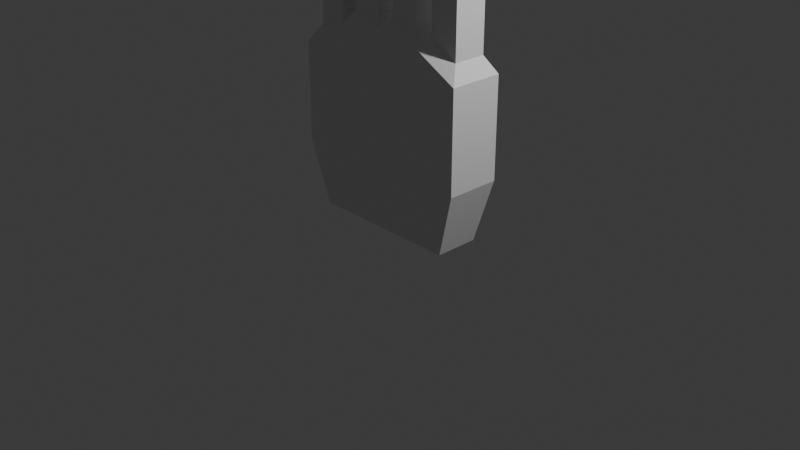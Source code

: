 # Source: hand.blend  (saved by Blender 4.0.36; exported with 4.5.12 LTS)
import bpy
from mathutils import Matrix  # noqa: F401  (used for matrix-valued properties, if any)

bpy.ops.wm.read_factory_settings(use_empty=True)
scene = bpy.context.scene
scene.name = 'Scene'

# ---- collections
col_collection = bpy.data.collections.new('Collection'); scene.collection.children.link(col_collection)

# ---- materials (node trees are filled in below, after node groups)
mat_material = bpy.data.materials.new('Material')
mat_material.alpha_threshold = 0.0
mat_material.use_transparent_shadow = False
mat_material.roughness = 0.5
mat_material.line_color = (0.0, 0.0, 0.0, 1.0)

# ---- material node trees
mat_material.use_nodes = True; mat_material.node_tree.nodes.clear()
_N = mat_material.node_tree.nodes; _L = mat_material.node_tree.links
n0 = _N.new('ShaderNodeOutputMaterial'); n0.name = 'Material Output'; n0.location = (300, 300)
n1 = _N.new('ShaderNodeBsdfPrincipled'); n1.name = 'Principled BSDF'; n1.location = (10, 300)
n1.inputs[3].default_value = 1.45
_L.new(n1.outputs[0], n0.inputs[0])
n0.is_active_output = True

# ---- world
world_world = bpy.data.worlds.new('World'); scene.world = world_world
world_world.use_nodes = True; world_world.node_tree.nodes.clear()
_N = world_world.node_tree.nodes; _L = world_world.node_tree.links
n0 = _N.new('ShaderNodeOutputWorld'); n0.name = 'World Output'; n0.location = (300, 300)
n1 = _N.new('ShaderNodeBackground'); n1.name = 'Background'; n1.location = (10, 300)
n1.inputs[0].default_value = (0.05088, 0.05088, 0.05088, 1.0)
_L.new(n1.outputs[0], n0.inputs[0])
n0.is_active_output = True
world_world.color = (0.05088, 0.05088, 0.05088)
world_world.use_sun_shadow = False
world_world.sun_shadow_jitter_overblur = 0.0

# ---- cameras
cam_camera = bpy.data.cameras.new('Camera')
cam_camera.clip_end = 100.0
cam_camera.ortho_scale = 7.314

# ---- lights
light_light = bpy.data.lights.new('Light', 'POINT')
light_light.transmission_factor = 0.0
light_light.use_soft_falloff = False
light_light.energy = 1000.0
light_light.shadow_soft_size = 0.1
light_light.shadow_maximum_resolution = 0.006
light_light.use_absolute_resolution = True

# ---- meshes
me_cube = bpy.data.meshes.new('Cube')
me_cube.from_pydata([(1.0, 1.0, 0.7362), (0.8079, 0.8079, -1.0), (1.0, -1.0, 0.7362), (0.8079, -0.8079, -1.0), (-1.0, 1.0, 0.7228), (-0.8079, 0.8079, -1.0), (-1.0, -1.0, 0.7228), (-0.8079, -0.8079, -1.0), (0.0, 0.8079, -1.0), (0.0, -1.0, 1.053), (0.0, -0.8079, -1.0), (0.0, 1.0, 1.053), (0.4039, -0.8079, -1.0), (0.5, 1.238, 1.0), (0.4039, 0.8079, -1.0), (0.5, -1.0, 1.0), (-0.4039, 0.8079, -1.0), (-0.5, -1.0, 1.0), (-0.4039, -0.8079, -1.0), (-0.5, 1.15, 1.0), (1.0, 1.0, 0.362), (-1.0, -1.0, 0.362), (1.0, -1.0, 0.362), (-1.0, 1.0, 0.362), (0.0, 0.9984, 0.362), (0.0, -1.0, 0.362), (0.5, -1.0, 0.362), (0.5, 1.238, 0.362), (-0.5, 1.15, 0.362), (-0.5, -1.0, 0.362), (1.0, 1.0, -0.319), (1.0, -1.0, -0.319), (-1.0, 1.0, -0.319), (0.0, 0.9984, -0.319), (0.0, -1.0, -0.319), (0.5, -1.0, -0.319), (0.5, 1.0, -0.319), (-0.5, 1.0, -0.319), (-0.5, -1.0, -0.319), (-1.0, -1.0, -0.319), (-0.5979, 0.7144, 1.071), (-0.9021, 0.6231, 0.9021), (-0.9021, -0.5937, 0.9021), (-0.5979, -0.5937, 1.071), (0.4021, 0.7766, 1.135), (0.09791, 0.6317, 1.167), (0.09791, -0.585, 1.167), (0.4021, -0.585, 1.135), (0.9021, 0.6317, 0.9129), (0.5979, 0.7766, 1.073), (0.5979, -0.585, 1.073), (0.9021, -0.585, 0.9129), (-0.09791, 0.6231, 1.167), (-0.4021, 0.7144, 1.135), (-0.4021, -0.5937, 1.135), (-0.09791, -0.5937, 1.167), (-0.9021, 0.6231, 2.126), (-0.5979, 0.7144, 2.126), (-0.9021, -0.5937, 2.126), (-0.5979, -0.5937, 2.126), (0.09791, 0.6317, 2.833), (0.4021, 0.7766, 2.833), (0.09791, -0.585, 2.833), (0.4021, -0.585, 2.833), (0.5979, 0.7766, 2.368), (0.9021, 0.6317, 2.368), (0.5979, -0.585, 2.368), (0.9021, -0.585, 2.368), (-0.4021, 0.7144, 2.653), (-0.09791, 0.6231, 2.653), (-0.4021, -0.5937, 2.653), (-0.09791, -0.5937, 2.653), (0.5979, 0.7766, 1.954), (0.9021, 0.6317, 1.903), (0.5979, -0.585, 1.954), (0.9021, -0.585, 1.903), (0.9021, 0.6317, 1.408), (0.5979, 0.7766, 1.514), (0.5979, -0.585, 1.514), (0.9021, -0.585, 1.408), (0.09791, 0.6317, 2.321), (0.4021, 0.7766, 2.311), (0.09791, -0.585, 2.321), (0.4021, -0.585, 2.311), (0.4021, 0.7766, 1.723), (0.09791, 0.6317, 1.744), (0.09791, -0.585, 1.744), (0.4021, -0.585, 1.723), (-0.4021, 0.7144, 2.179), (-0.09791, 0.6231, 2.189), (-0.4021, -0.5937, 2.179), (-0.09791, -0.5937, 2.189), (-0.09791, 0.6231, 1.678), (-0.4021, 0.7144, 1.657), (-0.4021, -0.5937, 1.657), (-0.09791, -0.5937, 1.678), (-0.9021, 0.6231, 1.759), (-0.5979, 0.7144, 1.81), (-0.9021, -0.5937, 1.759), (-0.5979, -0.5937, 1.81), (-0.5979, 0.7144, 1.455), (-0.9021, 0.6231, 1.347), (-0.9021, -0.5937, 1.347), (-0.5979, -0.5937, 1.455)], [], [(69, 68, 70, 71), (29, 17, 6, 21), (21, 6, 4, 23), (14, 1, 3, 12), (20, 0, 2, 22), (27, 13, 0, 20), (28, 19, 11, 24), (16, 8, 10, 18), (26, 15, 9, 25), (65, 64, 66, 67), (61, 60, 62, 63), (22, 2, 15, 26), (24, 11, 13, 27), (8, 14, 12, 10), (5, 16, 18, 7), (23, 4, 19, 28), (25, 9, 17, 29), (57, 56, 58, 59), (34, 25, 29, 38), (32, 23, 28, 37), (33, 24, 27, 36), (31, 22, 26, 35), (35, 26, 25, 34), (37, 28, 24, 33), (36, 27, 20, 30), (30, 20, 22, 31), (39, 21, 23, 32), (38, 29, 21, 39), (18, 38, 39, 7), (7, 39, 32, 5), (1, 30, 31, 3), (14, 36, 30, 1), (16, 37, 33, 8), (12, 35, 34, 10), (3, 31, 35, 12), (8, 33, 36, 14), (5, 32, 37, 16), (10, 34, 38, 18), (73, 72, 64, 65), (4, 41, 40, 19), (6, 42, 41, 4), (17, 43, 42, 6), (19, 40, 43, 17), (96, 98, 58, 56), (11, 45, 44, 13), (9, 46, 45, 11), (15, 47, 46, 9), (13, 44, 47, 15), (81, 80, 60, 61), (13, 49, 48, 0), (15, 50, 49, 13), (2, 51, 50, 15), (0, 48, 51, 2), (97, 96, 56, 57), (19, 53, 52, 11), (17, 54, 53, 19), (9, 55, 54, 17), (11, 52, 55, 9), (80, 82, 62, 60), (89, 88, 68, 69), (98, 99, 59, 58), (72, 74, 66, 64), (82, 83, 63, 62), (88, 90, 70, 68), (99, 97, 57, 59), (74, 75, 67, 66), (83, 81, 61, 63), (90, 91, 71, 70), (75, 73, 65, 67), (91, 89, 69, 71), (79, 76, 73, 75), (78, 79, 75, 74), (77, 78, 74, 72), (76, 77, 72, 73), (48, 49, 77, 76), (49, 50, 78, 77), (50, 51, 79, 78), (51, 48, 76, 79), (87, 84, 81, 83), (86, 87, 83, 82), (85, 86, 82, 80), (84, 85, 80, 81), (44, 45, 85, 84), (45, 46, 86, 85), (46, 47, 87, 86), (47, 44, 84, 87), (95, 92, 89, 91), (94, 95, 91, 90), (93, 94, 90, 88), (92, 93, 88, 89), (52, 53, 93, 92), (53, 54, 94, 93), (54, 55, 95, 94), (55, 52, 92, 95), (103, 100, 97, 99), (102, 103, 99, 98), (100, 101, 96, 97), (101, 102, 98, 96), (41, 42, 102, 101), (40, 41, 101, 100), (42, 43, 103, 102), (43, 40, 100, 103)])
_uv = me_cube.uv_layers.new(name='UVMap')
_uv.uv.foreach_set('vector', [0.75, 0.5, 0.8125, 0.5, 0.8125, 0.75, 0.75, 0.75, 0.5453, 0.9375, 0.625, 0.9375, 0.625, 1.0, 0.5453, 1.0, 0.5453, 0.0, 0.625, 0.0, 0.625, 0.25, 0.5453, 0.25, 0.3125, 0.5, 0.375, 0.5, 0.375, 0.75, 0.3125, 0.75, 0.5453, 0.5, 0.625, 0.5, 0.625, 0.75, 0.5453, 0.75, 0.5453, 0.4375, 0.625, 0.4375, 0.625, 0.5, 0.5453, 0.5, 0.5453, 0.3125, 0.625, 0.3125, 0.625, 0.375, 0.5453, 0.375, 0.1875, 0.5, 0.25, 0.5, 0.25, 0.75, 0.1875, 0.75, 0.5453, 0.8125, 0.625, 0.8125, 0.625, 0.875, 0.5453, 0.875, 0.625, 0.5, 0.6875, 0.5, 0.6875, 0.75, 0.625, 0.75, 0.6875, 0.5, 0.75, 0.5, 0.75, 0.75, 0.6875, 0.75, 0.5453, 0.75, 0.625, 0.75, 0.625, 0.8125, 0.5453, 0.8125, 0.5453, 0.375, 0.625, 0.375, 0.625, 0.4375, 0.5453, 0.4375, 0.25, 0.5, 0.3125, 0.5, 0.3125, 0.75, 0.25, 0.75, 0.125, 0.5, 0.1875, 0.5, 0.1875, 0.75, 0.125, 0.75, 0.5453, 0.25, 0.625, 0.25, 0.625, 0.3125, 0.5453, 0.3125, 0.5453, 0.875, 0.625, 0.875, 0.625, 0.9375, 0.5453, 0.9375, 0.8125, 0.5, 0.875, 0.5, 0.875, 0.75, 0.8125, 0.75, 0.4601, 0.875, 0.5453, 0.875, 0.5453, 0.9375, 0.4601, 0.9375, 0.4601, 0.25, 0.5453, 0.25, 0.5453, 0.3125, 0.4601, 0.3125, 0.4601, 0.375, 0.5453, 0.375, 0.5453, 0.4375, 0.4601, 0.4375, 0.4601, 0.75, 0.5453, 0.75, 0.5453, 0.8125, 0.4601, 0.8125, 0.4601, 0.8125, 0.5453, 0.8125, 0.5453, 0.875, 0.4601, 0.875, 0.4601, 0.3125, 0.5453, 0.3125, 0.5453, 0.375, 0.4601, 0.375, 0.4601, 0.4375, 0.5453, 0.4375, 0.5453, 0.5, 0.4601, 0.5, 0.4601, 0.5, 0.5453, 0.5, 0.5453, 0.75, 0.4601, 0.75, 0.4601, 0.0, 0.5453, 0.0, 0.5453, 0.25, 0.4601, 0.25, 0.4601, 0.9375, 0.5453, 0.9375, 0.5453, 1.0, 0.4601, 1.0, 0.375, 0.9375, 0.4601, 0.9375, 0.4601, 1.0, 0.375, 1.0, 0.375, 0.0, 0.4601, 0.0, 0.4601, 0.25, 0.375, 0.25, 0.375, 0.5, 0.4601, 0.5, 0.4601, 0.75, 0.375, 0.75, 0.375, 0.4375, 0.4601, 0.4375, 0.4601, 0.5, 0.375, 0.5, 0.375, 0.3125, 0.4601, 0.3125, 0.4601, 0.375, 0.375, 0.375, 0.375, 0.8125, 0.4601, 0.8125, 0.4601, 0.875, 0.375, 0.875, 0.375, 0.75, 0.4601, 0.75, 0.4601, 0.8125, 0.375, 0.8125, 0.375, 0.375, 0.4601, 0.375, 0.4601, 0.4375, 0.375, 0.4375, 0.375, 0.25, 0.4601, 0.25, 0.4601, 0.3125, 0.375, 0.3125, 0.375, 0.875, 0.4601, 0.875, 0.4601, 0.9375, 0.375, 0.9375, 0.625, 0.5, 0.6875, 0.5, 0.6875, 0.5, 0.625, 0.5, 0.875, 0.5, 0.875, 0.5, 0.8125, 0.5, 0.8125, 0.5, 0.875, 0.75, 0.875, 0.75, 0.875, 0.5, 0.875, 0.5, 0.8125, 0.75, 0.8125, 0.75, 0.875, 0.75, 0.875, 0.75, 0.8125, 0.5, 0.8125, 0.5, 0.8125, 0.75, 0.8125, 0.75, 0.875, 0.5, 0.875, 0.75, 0.875, 0.75, 0.875, 0.5, 0.75, 0.5, 0.75, 0.5, 0.6875, 0.5, 0.6875, 0.5, 0.75, 0.75, 0.75, 0.75, 0.75, 0.5, 0.75, 0.5, 0.6875, 0.75, 0.6875, 0.75, 0.75, 0.75, 0.75, 0.75, 0.6875, 0.5, 0.6875, 0.5, 0.6875, 0.75, 0.6875, 0.75, 0.6875, 0.5, 0.75, 0.5, 0.75, 0.5, 0.6875, 0.5, 0.6875, 0.5, 0.6875, 0.5, 0.625, 0.5, 0.625, 0.5, 0.6875, 0.75, 0.6875, 0.75, 0.6875, 0.5, 0.6875, 0.5, 0.625, 0.75, 0.625, 0.75, 0.6875, 0.75, 0.6875, 0.75, 0.625, 0.5, 0.625, 0.5, 0.625, 0.75, 0.625, 0.75, 0.8125, 0.5, 0.875, 0.5, 0.875, 0.5, 0.8125, 0.5, 0.8125, 0.5, 0.8125, 0.5, 0.75, 0.5, 0.75, 0.5, 0.8125, 0.75, 0.8125, 0.75, 0.8125, 0.5, 0.8125, 0.5, 0.75, 0.75, 0.75, 0.75, 0.8125, 0.75, 0.8125, 0.75, 0.75, 0.5, 0.75, 0.5, 0.75, 0.75, 0.75, 0.75, 0.75, 0.5, 0.75, 0.75, 0.75, 0.75, 0.75, 0.5, 0.75, 0.5, 0.8125, 0.5, 0.8125, 0.5, 0.75, 0.5, 0.875, 0.75, 0.8125, 0.75, 0.8125, 0.75, 0.875, 0.75, 0.6875, 0.5, 0.6875, 0.75, 0.6875, 0.75, 0.6875, 0.5, 0.75, 0.75, 0.6875, 0.75, 0.6875, 0.75, 0.75, 0.75, 0.8125, 0.5, 0.8125, 0.75, 0.8125, 0.75, 0.8125, 0.5, 0.8125, 0.75, 0.8125, 0.5, 0.8125, 0.5, 0.8125, 0.75, 0.6875, 0.75, 0.625, 0.75, 0.625, 0.75, 0.6875, 0.75, 0.6875, 0.75, 0.6875, 0.5, 0.6875, 0.5, 0.6875, 0.75, 0.8125, 0.75, 0.75, 0.75, 0.75, 0.75, 0.8125, 0.75, 0.625, 0.75, 0.625, 0.5, 0.625, 0.5, 0.625, 0.75, 0.75, 0.75, 0.75, 0.5, 0.75, 0.5, 0.75, 0.75, 0.625, 0.75, 0.625, 0.5, 0.625, 0.5, 0.625, 0.75, 0.6875, 0.75, 0.625, 0.75, 0.625, 0.75, 0.6875, 0.75, 0.6875, 0.5, 0.6875, 0.75, 0.6875, 0.75, 0.6875, 0.5, 0.625, 0.5, 0.6875, 0.5, 0.6875, 0.5, 0.625, 0.5, 0.625, 0.5, 0.6875, 0.5, 0.6875, 0.5, 0.625, 0.5, 0.6875, 0.5, 0.6875, 0.75, 0.6875, 0.75, 0.6875, 0.5, 0.6875, 0.75, 0.625, 0.75, 0.625, 0.75, 0.6875, 0.75, 0.625, 0.75, 0.625, 0.5, 0.625, 0.5, 0.625, 0.75, 0.6875, 0.75, 0.6875, 0.5, 0.6875, 0.5, 0.6875, 0.75, 0.75, 0.75, 0.6875, 0.75, 0.6875, 0.75, 0.75, 0.75, 0.75, 0.5, 0.75, 0.75, 0.75, 0.75, 0.75, 0.5, 0.6875, 0.5, 0.75, 0.5, 0.75, 0.5, 0.6875, 0.5, 0.6875, 0.5, 0.75, 0.5, 0.75, 0.5, 0.6875, 0.5, 0.75, 0.5, 0.75, 0.75, 0.75, 0.75, 0.75, 0.5, 0.75, 0.75, 0.6875, 0.75, 0.6875, 0.75, 0.75, 0.75, 0.6875, 0.75, 0.6875, 0.5, 0.6875, 0.5, 0.6875, 0.75, 0.75, 0.75, 0.75, 0.5, 0.75, 0.5, 0.75, 0.75, 0.8125, 0.75, 0.75, 0.75, 0.75, 0.75, 0.8125, 0.75, 0.8125, 0.5, 0.8125, 0.75, 0.8125, 0.75, 0.8125, 0.5, 0.75, 0.5, 0.8125, 0.5, 0.8125, 0.5, 0.75, 0.5, 0.75, 0.5, 0.8125, 0.5, 0.8125, 0.5, 0.75, 0.5, 0.8125, 0.5, 0.8125, 0.75, 0.8125, 0.75, 0.8125, 0.5, 0.8125, 0.75, 0.75, 0.75, 0.75, 0.75, 0.8125, 0.75, 0.75, 0.75, 0.75, 0.5, 0.75, 0.5, 0.75, 0.75, 0.8125, 0.75, 0.8125, 0.5, 0.8125, 0.5, 0.8125, 0.75, 0.875, 0.75, 0.8125, 0.75, 0.8125, 0.75, 0.875, 0.75, 0.8125, 0.5, 0.875, 0.5, 0.875, 0.5, 0.8125, 0.5, 0.875, 0.5, 0.875, 0.75, 0.875, 0.75, 0.875, 0.5, 0.875, 0.5, 0.875, 0.75, 0.875, 0.75, 0.875, 0.5, 0.8125, 0.5, 0.875, 0.5, 0.875, 0.5, 0.8125, 0.5, 0.875, 0.75, 0.8125, 0.75, 0.8125, 0.75, 0.875, 0.75, 0.8125, 0.75, 0.8125, 0.5, 0.8125, 0.5, 0.8125, 0.75])
me_cube.materials.append(mat_material)
me_cube.use_mirror_vertex_groups = False
me_cube.update()

# ---- objects
ob_cube = bpy.data.objects.new('Cube', me_cube)
ob_light = bpy.data.objects.new('Light', light_light)
ob_camera = bpy.data.objects.new('Camera', cam_camera)

# ---- transforms, parenting, visibility, modifiers, constraints
ob_cube.location = (0.0, 0.0, 0.9781)
ob_cube.scale = (1.0, 0.2906, 1.0)
ob_cube.lock_rotations_4d = False
ob_cube.empty_display_type = 'ARROWS'
ob_cube.lineart.crease_threshold = 0.0
ob_light.location = (4.076, 1.005, 5.904)
ob_light.rotation_euler = (0.6503, 0.05522, 1.866)
ob_light.lock_rotations_4d = False
ob_light.empty_display_type = 'ARROWS'
ob_light.color = (0.0, 0.0, 0.0, 0.0)
ob_light.lineart.crease_threshold = 0.0
ob_camera.location = (7.359, -6.926, 4.958)
ob_camera.rotation_euler = (1.109, 0.0, 0.8149)
ob_camera.lock_rotations_4d = False
ob_camera.empty_display_type = 'ARROWS'
ob_camera.color = (0.0, 0.0, 0.0, 0.0)
ob_camera.display_type = 'WIRE'
ob_camera.lineart.crease_threshold = 0.0

# ---- collection membership
col_collection.objects.link(ob_cube)
col_collection.objects.link(ob_light)
col_collection.objects.link(ob_camera)

# ---- scene / render settings (as saved in the file)
scene.camera = ob_camera
scene.frame_start = 1; scene.frame_end = 250; scene.frame_set(1)
scene.render.engine = 'BLENDER_EEVEE_NEXT'
scene.cycles.sampling_pattern = 'TABULATED_SOBOL'
bpy.context.view_layer.update()
